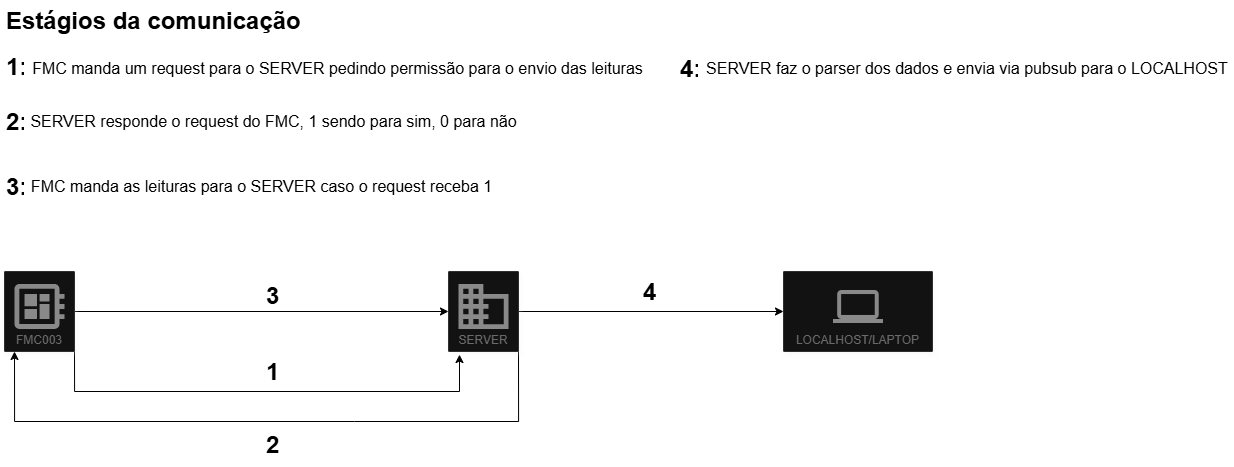

The diagram above was exported from draw.io. Its source (the exported page's mxGraphModel, read from the mxfile embedded in the PNG):
<mxGraphModel dx="1329" dy="800" grid="0" gridSize="10" guides="1" tooltips="1" connect="1" arrows="1" fold="1" page="0" pageScale="1" pageWidth="827" pageHeight="1169" background="light-dark(#FFFFFF,#FFFFFF)" math="0" shadow="0">
  <root>
    <mxCell id="0" />
    <mxCell id="1" parent="0" />
    <mxCell id="CpDlHHv_5hGZhmb1Jhwe-3" value="LOCALHOST/LAPTOP" style="strokeColor=#dddddd;shadow=1;strokeWidth=1;rounded=1;absoluteArcSize=1;arcSize=2;labelPosition=center;verticalLabelPosition=middle;align=center;verticalAlign=bottom;spacingLeft=0;fontColor=#999999;fontSize=12;whiteSpace=wrap;spacingBottom=2;html=1;" parent="1" vertex="1">
      <mxGeometry x="819" y="280" width="149" height="80" as="geometry" />
    </mxCell>
    <mxCell id="CpDlHHv_5hGZhmb1Jhwe-4" value="" style="sketch=0;dashed=0;connectable=0;html=1;fillColor=#757575;strokeColor=none;shape=mxgraph.gcp2.laptop;part=1;" parent="CpDlHHv_5hGZhmb1Jhwe-3" vertex="1">
      <mxGeometry x="0.5" width="50" height="33" relative="1" as="geometry">
        <mxPoint x="-25" y="18.5" as="offset" />
      </mxGeometry>
    </mxCell>
    <mxCell id="CpDlHHv_5hGZhmb1Jhwe-16" value="" style="edgeStyle=orthogonalEdgeStyle;rounded=0;orthogonalLoop=1;jettySize=auto;html=1;entryX=0;entryY=0.5;entryDx=0;entryDy=0;labelBackgroundColor=none;fontColor=light-dark(#000000,#000000);labelBorderColor=none;strokeColor=light-dark(#000000,#000000);" parent="1" source="CpDlHHv_5hGZhmb1Jhwe-7" target="CpDlHHv_5hGZhmb1Jhwe-10" edge="1">
      <mxGeometry relative="1" as="geometry" />
    </mxCell>
    <mxCell id="CpDlHHv_5hGZhmb1Jhwe-22" value="" style="edgeStyle=orthogonalEdgeStyle;rounded=0;orthogonalLoop=1;jettySize=auto;html=1;entryX=0.157;entryY=1.038;entryDx=0;entryDy=0;entryPerimeter=0;labelBackgroundColor=none;fontColor=light-dark(#000000,#000000);strokeColor=light-dark(#000000,#000000);" parent="1" source="CpDlHHv_5hGZhmb1Jhwe-7" target="CpDlHHv_5hGZhmb1Jhwe-10" edge="1">
      <mxGeometry relative="1" as="geometry">
        <mxPoint x="330" y="380" as="targetPoint" />
        <Array as="points">
          <mxPoint x="110" y="400" />
          <mxPoint x="495" y="400" />
        </Array>
      </mxGeometry>
    </mxCell>
    <mxCell id="CpDlHHv_5hGZhmb1Jhwe-7" value="FMC003" style="strokeColor=#dddddd;shadow=1;strokeWidth=1;rounded=1;absoluteArcSize=1;arcSize=2;labelPosition=center;verticalLabelPosition=middle;align=center;verticalAlign=bottom;spacingLeft=0;fontColor=#999999;fontSize=12;whiteSpace=wrap;spacingBottom=2;html=1;" parent="1" vertex="1">
      <mxGeometry x="40" y="280" width="70" height="80" as="geometry" />
    </mxCell>
    <mxCell id="CpDlHHv_5hGZhmb1Jhwe-8" value="" style="sketch=0;dashed=0;connectable=0;html=1;fillColor=#757575;strokeColor=none;shape=mxgraph.gcp2.circuit_board;part=1;" parent="CpDlHHv_5hGZhmb1Jhwe-7" vertex="1">
      <mxGeometry x="0.5" width="50" height="45" relative="1" as="geometry">
        <mxPoint x="-25" y="12.5" as="offset" />
      </mxGeometry>
    </mxCell>
    <mxCell id="CpDlHHv_5hGZhmb1Jhwe-17" value="" style="edgeStyle=orthogonalEdgeStyle;rounded=0;orthogonalLoop=1;jettySize=auto;fontColor=light-dark(#000000,#000000);labelBackgroundColor=none;html=1;strokeColor=light-dark(#000000,#000000);" parent="1" source="CpDlHHv_5hGZhmb1Jhwe-10" target="CpDlHHv_5hGZhmb1Jhwe-3" edge="1">
      <mxGeometry relative="1" as="geometry" />
    </mxCell>
    <mxCell id="CpDlHHv_5hGZhmb1Jhwe-20" value="" style="edgeStyle=orthogonalEdgeStyle;rounded=0;orthogonalLoop=1;jettySize=auto;html=1;exitX=1;exitY=1;exitDx=0;exitDy=0;labelBackgroundColor=none;fontColor=light-dark(#000000,#000000);strokeColor=light-dark(#000000,#000000);" parent="1" source="CpDlHHv_5hGZhmb1Jhwe-10" edge="1">
      <mxGeometry relative="1" as="geometry">
        <mxPoint x="50" y="360" as="targetPoint" />
        <Array as="points">
          <mxPoint x="390" y="430" />
          <mxPoint x="50" y="430" />
          <mxPoint x="50" y="360" />
        </Array>
      </mxGeometry>
    </mxCell>
    <mxCell id="CpDlHHv_5hGZhmb1Jhwe-10" value="SERVER" style="strokeColor=#dddddd;shadow=1;strokeWidth=1;rounded=1;absoluteArcSize=1;arcSize=2;labelPosition=center;verticalLabelPosition=middle;align=center;verticalAlign=bottom;spacingLeft=0;fontColor=#999999;fontSize=12;whiteSpace=wrap;spacingBottom=2;html=1;" parent="1" vertex="1">
      <mxGeometry x="484" y="280" width="70" height="80" as="geometry" />
    </mxCell>
    <mxCell id="CpDlHHv_5hGZhmb1Jhwe-11" value="" style="sketch=0;dashed=0;connectable=0;html=1;fillColor=#757575;strokeColor=none;shape=mxgraph.gcp2.database;part=1;" parent="CpDlHHv_5hGZhmb1Jhwe-10" vertex="1">
      <mxGeometry x="0.5" width="50" height="45" relative="1" as="geometry">
        <mxPoint x="-25" y="12.5" as="offset" />
      </mxGeometry>
    </mxCell>
    <mxCell id="CpDlHHv_5hGZhmb1Jhwe-12" style="edgeStyle=orthogonalEdgeStyle;rounded=0;orthogonalLoop=1;jettySize=auto;html=1;exitX=0.5;exitY=1;exitDx=0;exitDy=0;" parent="1" source="CpDlHHv_5hGZhmb1Jhwe-7" target="CpDlHHv_5hGZhmb1Jhwe-7" edge="1">
      <mxGeometry relative="1" as="geometry" />
    </mxCell>
    <mxCell id="CpDlHHv_5hGZhmb1Jhwe-13" style="edgeStyle=orthogonalEdgeStyle;rounded=0;orthogonalLoop=1;jettySize=auto;html=1;exitX=0.5;exitY=1;exitDx=0;exitDy=0;" parent="1" source="CpDlHHv_5hGZhmb1Jhwe-7" target="CpDlHHv_5hGZhmb1Jhwe-7" edge="1">
      <mxGeometry relative="1" as="geometry" />
    </mxCell>
    <mxCell id="CpDlHHv_5hGZhmb1Jhwe-23" value="&lt;h1 style=&quot;margin-top: 0px;&quot;&gt;1&lt;/h1&gt;" style="text;html=1;whiteSpace=wrap;overflow=hidden;rounded=0;fontColor=light-dark(#000000,#000000);" parent="1" vertex="1">
      <mxGeometry x="299.5" y="360" width="20" height="40" as="geometry" />
    </mxCell>
    <mxCell id="CpDlHHv_5hGZhmb1Jhwe-24" value="&lt;h1 style=&quot;margin-top: 0px;&quot;&gt;2&lt;/h1&gt;" style="text;html=1;whiteSpace=wrap;overflow=hidden;rounded=0;fontColor=light-dark(#000000,#000000);" parent="1" vertex="1">
      <mxGeometry x="299.5" y="433" width="20" height="40" as="geometry" />
    </mxCell>
    <mxCell id="CpDlHHv_5hGZhmb1Jhwe-25" value="&lt;h1 style=&quot;margin-top: 0px;&quot;&gt;3&lt;/h1&gt;" style="text;html=1;whiteSpace=wrap;overflow=hidden;rounded=0;fontColor=light-dark(#000000,#000000);" parent="1" vertex="1">
      <mxGeometry x="299.5" y="284" width="20" height="40" as="geometry" />
    </mxCell>
    <mxCell id="CpDlHHv_5hGZhmb1Jhwe-26" value="&lt;h1 style=&quot;margin-top: 0px;&quot;&gt;4&lt;/h1&gt;" style="text;html=1;whiteSpace=wrap;overflow=hidden;rounded=0;fontColor=light-dark(#000000,#000000);" parent="1" vertex="1">
      <mxGeometry x="677" y="280" width="20" height="40" as="geometry" />
    </mxCell>
    <mxCell id="CpDlHHv_5hGZhmb1Jhwe-29" value="&lt;h1 style=&quot;margin-top: 0px;&quot;&gt;&lt;font style=&quot;color: light-dark(rgb(0, 0, 0), rgb(0, 0, 0));&quot;&gt;Estágios da comunicação&lt;/font&gt;&lt;/h1&gt;" style="text;html=1;whiteSpace=wrap;overflow=hidden;rounded=0;" parent="1" vertex="1">
      <mxGeometry x="40" y="9" width="300" height="40" as="geometry" />
    </mxCell>
    <mxCell id="CpDlHHv_5hGZhmb1Jhwe-30" value="&lt;h1 style=&quot;margin-top: 0px;&quot;&gt;1:&lt;/h1&gt;" style="text;html=1;whiteSpace=wrap;overflow=hidden;rounded=0;fontColor=light-dark(#000000,#000000);" parent="1" vertex="1">
      <mxGeometry x="40" y="55" width="20" height="40" as="geometry" />
    </mxCell>
    <mxCell id="CpDlHHv_5hGZhmb1Jhwe-31" value="&lt;h1 style=&quot;margin-top: 0px;&quot;&gt;2:&lt;/h1&gt;" style="text;html=1;whiteSpace=wrap;overflow=hidden;rounded=0;fontColor=light-dark(#000000,#000000);" parent="1" vertex="1">
      <mxGeometry x="40" y="110" width="20" height="40" as="geometry" />
    </mxCell>
    <mxCell id="CpDlHHv_5hGZhmb1Jhwe-32" value="&lt;h1 style=&quot;margin-top: 0px;&quot;&gt;3:&lt;/h1&gt;" style="text;html=1;whiteSpace=wrap;overflow=hidden;rounded=0;fontColor=light-dark(#000000,#000000);" parent="1" vertex="1">
      <mxGeometry x="40" y="175" width="20" height="40" as="geometry" />
    </mxCell>
    <mxCell id="CpDlHHv_5hGZhmb1Jhwe-33" value="&lt;h1 style=&quot;margin-top: 0px;&quot;&gt;4:&lt;/h1&gt;" style="text;html=1;whiteSpace=wrap;overflow=hidden;rounded=0;fontColor=light-dark(#000000,#000000);" parent="1" vertex="1">
      <mxGeometry x="714" y="57" width="20" height="40" as="geometry" />
    </mxCell>
    <mxCell id="CpDlHHv_5hGZhmb1Jhwe-35" value="&lt;font style=&quot;color: light-dark(rgb(0, 0, 0), rgb(0, 0, 0));&quot;&gt;FMC manda um request para o SERVER pedindo permissão para o envio das leituras&lt;/font&gt;" style="text;html=1;align=center;verticalAlign=middle;whiteSpace=wrap;rounded=0;fontSize=16;" parent="1" vertex="1">
      <mxGeometry x="65" y="62" width="617" height="30" as="geometry" />
    </mxCell>
    <mxCell id="CpDlHHv_5hGZhmb1Jhwe-37" value="SERVER responde o request do FMC, 1 sendo para sim, 0 para não" style="text;html=1;align=center;verticalAlign=middle;whiteSpace=wrap;rounded=0;fontColor=light-dark(#000000,#000000);fontSize=16;" parent="1" vertex="1">
      <mxGeometry x="65" y="115" width="489" height="30" as="geometry" />
    </mxCell>
    <mxCell id="CpDlHHv_5hGZhmb1Jhwe-38" value="FMC manda as leituras para o SERVER caso o request receba 1" style="text;html=1;align=center;verticalAlign=middle;whiteSpace=wrap;rounded=0;fontColor=light-dark(#000000,#000000);fontSize=16;" parent="1" vertex="1">
      <mxGeometry x="65" y="180" width="465" height="30" as="geometry" />
    </mxCell>
    <mxCell id="CpDlHHv_5hGZhmb1Jhwe-40" value="SERVER faz o parser dos dados e envia via pubsub para o LOCALHOST&amp;nbsp;" style="text;html=1;align=center;verticalAlign=middle;whiteSpace=wrap;rounded=0;fontColor=light-dark(#000000,#000000);fontSize=16;" parent="1" vertex="1">
      <mxGeometry x="741" y="62" width="528" height="30" as="geometry" />
    </mxCell>
  </root>
</mxGraphModel>